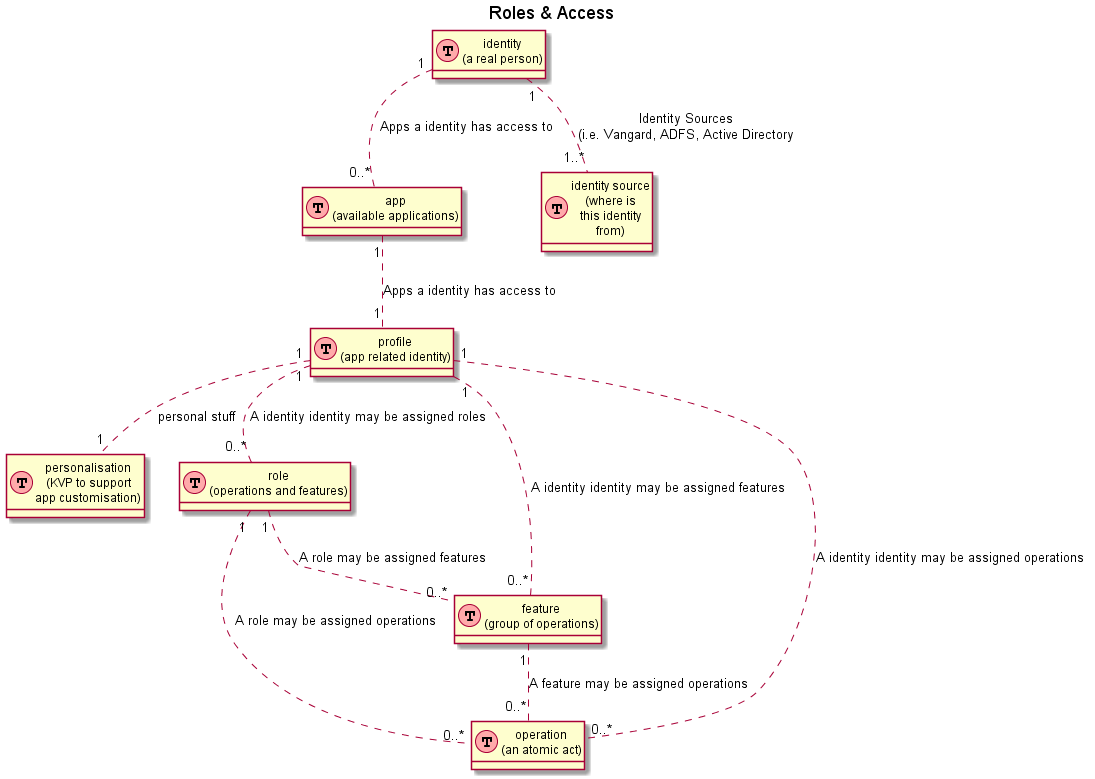

The diagram above was rendered by PlantUML. Its source (embedded in the PNG):
@startuml
skinparam handwritten false
skinparam actor {
    backgroundColor<<person>> LightSalmon
    borderColor<<person>> Black
}


' uncomment the line below if you're using computer with a retina display
' skinparam dpi 300
' we use bold for primary key
' green color for unique
' and underscore for not_null
' other tags available:
' <i></i>
' <back:COLOR></color>, where color is a color name or html color code
' (#FFAACC)
' see: http://plantuml.com/classes.html#More

hide methods
hide stereotypes



title Roles & Access

' entities

class identity as "identity\n(a real person)" << (T,#FFAAAA) >> {
}

class profile as "profile\n(app related identity)" << (T,#FFAAAA) >> {
}

class personalisation as "personalisation\n(KVP to support\napp customisation)" << (T,#FFAAAA) >> {
}

class app as "app\n(available applications)" << (T,#FFAAAA) >> {
}

class id_source as "identity source\n(where is\nthis identity\nfrom)" << (T,#FFAAAA) >> {
}

class role as "role\n(operations and features)" << (T,#FFAAAA) >> {
}

class feature as "feature\n(group of operations)" << (T,#FFAAAA) >> {
}

class operation as "operation\n(an atomic act)" << (T,#FFAAAA) >> {
}

' relationships


identity "1" .. "0..*" app : "Apps a identity has access to"
identity "1" .. "1..*" id_source : "Identity Sources\n(i.e. Vangard, ADFS, Active Directory"

app  "1" .. "1" profile : "Apps a identity has access to"

profile "1" .. "0..*" role : "A identity identity may be assigned roles"
profile "1" .. "0..*" feature : "A identity identity may be assigned features"
profile "1" .. "0..*" operation : "A identity identity may be assigned operations"

profile "1" .. "1" personalisation : "personal stuff"

role "1" .. "0..*" feature : "A role may be assigned features"
role "1" .. "0..*" operation : "A role may be assigned operations"

feature "1" .. "0..*" operation : "A feature may be assigned operations"

@enduml